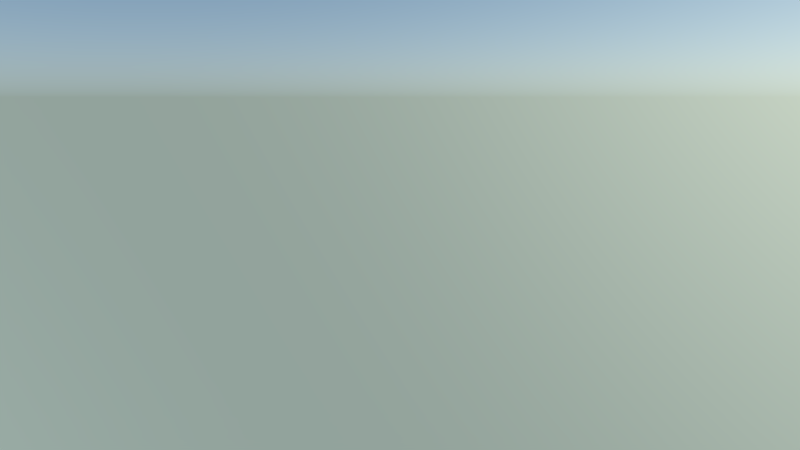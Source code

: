 # Source: JM-Shot2.blend  (saved by Blender 2.72.0; exported with 4.5.12 LTS)
import bpy
from mathutils import Matrix  # noqa: F401  (used for matrix-valued properties, if any)

bpy.ops.wm.read_factory_settings(use_empty=True)
scene = bpy.context.scene
scene.name = 'Scene'

# ---- collections
col_collection_1 = bpy.data.collections.new('Collection 1'); scene.collection.children.link(col_collection_1)
col_gel_nde = bpy.data.collections.new('Gelände')  # instanced only; not linked into the scene
col_topf = bpy.data.collections.new('Topf')  # instanced only; not linked into the scene
col_wasser = bpy.data.collections.new('Wasser')  # instanced only; not linked into the scene
col_minion_001 = bpy.data.collections.new('Minion.001')  # instanced only; not linked into the scene

# ---- world
world_world = bpy.data.worlds.new('World'); scene.world = world_world
world_world.use_nodes = True; world_world.node_tree.nodes.clear()
_N = world_world.node_tree.nodes; _L = world_world.node_tree.links
n0 = _N.new('ShaderNodeOutputWorld'); n0.name = 'World Output'; n0.location = (300, 300)
n1 = _N.new('ShaderNodeBackground'); n1.name = 'Background'; n1.location = (10, 300)
n1.inputs[1].default_value = 3.0
n2 = _N.new('ShaderNodeTexSky'); n2.name = 'Sky Texture'; n2.location = (-180, 300)
n2.sky_type = 'HOSEK_WILKIE'
n2.sun_direction = (-0.5336, 0.7265, 0.433)
n2.sun_elevation = 1.571
_L.new(n1.outputs[0], n0.inputs[0])
_L.new(n2.outputs[0], n1.inputs[0])
n0.is_active_output = True
world_world.color = (0.05088, 0.05088, 0.05088)
world_world.use_sun_shadow = False
world_world.sun_shadow_jitter_overblur = 0.0
world_world.cycles.sampling_method = 'MANUAL'
world_world.cycles.sample_map_resolution = 256

# ---- cameras
cam_camera = bpy.data.cameras.new('Camera')
cam_camera.clip_end = 100.0
cam_camera.lens = 17.7
cam_camera.sensor_width = 23.69
cam_camera.sensor_height = 18.0
cam_camera.ortho_scale = 7.314
cam_camera.dof.focus_distance = 0.0

# ---- lights
light_sun = bpy.data.lights.new('Sun', 'SUN')
light_sun.transmission_factor = 0.0
light_sun.angle = 0.2013
light_sun.energy = 1.0
light_sun.shadow_buffer_clip_start = 0.5
light_sun.shadow_soft_size = 0.101
light_sun.shadow_cascade_max_distance = 1000.0
light_sun.cycles.use_multiple_importance_sampling = False

# ---- objects
ob_gel_nde = bpy.data.objects.new('Gelände', None)
ob_topf = bpy.data.objects.new('Topf', None)
ob_wasser = bpy.data.objects.new('Wasser', None)
ob_minion_001 = bpy.data.objects.new('Minion.001', None)
ob_sun = bpy.data.objects.new('Sun', light_sun)
ob_camera = bpy.data.objects.new('Camera', cam_camera)

# ---- transforms, parenting, visibility, modifiers, constraints
ob_gel_nde.location = (-0.03198, 0.2879, 0.04792)
ob_gel_nde.empty_image_offset = (0.0, 0.0)
ob_gel_nde.show_instancer_for_render = False
ob_gel_nde.instance_type = 'COLLECTION'
ob_gel_nde.lineart.crease_threshold = 0.0
ob_topf.location = (1.755, 1.357, -0.1653)
ob_topf.rotation_euler = (-0.1832, -0.08688, -0.07581)
ob_topf.scale = (0.1428, 0.1428, 0.1428)
ob_topf.empty_image_offset = (0.0, 0.0)
ob_topf.show_instancer_for_render = False
ob_topf.instance_type = 'COLLECTION'
ob_topf.lineart.crease_threshold = 0.0
ob_wasser.location = (-2.096, -4.995, -0.528)
ob_wasser.scale = (2.82, 2.82, 2.82)
ob_wasser.empty_image_offset = (0.0, 0.0)
ob_wasser.show_instancer_for_render = False
ob_wasser.instance_type = 'COLLECTION'
ob_wasser.lineart.crease_threshold = 0.0
ob_minion_001.location = (-1.001, -0.776, 0.4975)
ob_minion_001.rotation_euler = (0.0, -0.0, 0.7142)
ob_minion_001.scale = (0.155, 0.155, 0.155)
ob_minion_001.empty_image_offset = (0.0, 0.0)
ob_minion_001.show_instancer_for_render = False
ob_minion_001.instance_type = 'COLLECTION'
ob_minion_001.lineart.crease_threshold = 0.0
ob_sun.location = (-2.769, -0.3648, 3.955)
ob_sun.rotation_euler = (0.5683, -0.114, 0.1702)
ob_sun.lineart.crease_threshold = 0.0
ob_camera.location = (3.071, 1.802, 0.2862)
ob_camera.rotation_euler = (1.361, -1.711e-07, 1.786)
ob_camera.scale = (1.0, 1.0, 1.0)
ob_camera.lock_rotations_4d = False
ob_camera.empty_display_type = 'ARROWS'
ob_camera.color = (0.0, 0.0, 0.0, 0.0)
ob_camera.display_type = 'WIRE'
ob_camera.lineart.crease_threshold = 0.0
ob_gel_nde.instance_collection = col_gel_nde
ob_topf.instance_collection = col_topf
ob_wasser.instance_collection = col_wasser
ob_minion_001.instance_collection = col_minion_001

# ---- collection membership
col_collection_1.objects.link(ob_gel_nde)
col_collection_1.objects.link(ob_topf)
col_collection_1.objects.link(ob_wasser)
col_collection_1.objects.link(ob_minion_001)
col_collection_1.objects.link(ob_sun)
col_collection_1.objects.link(ob_camera)

# ---- scene / render settings (as saved in the file)
scene.camera = ob_camera
scene.frame_start = 116; scene.frame_end = 190; scene.frame_set(116)
scene.render.engine = 'CYCLES'
scene.render.fps = 30
scene.render.dither_intensity = 0.0
scene.cycles.use_denoising = False
scene.cycles.samples = 40
scene.cycles.sampling_pattern = 'TABULATED_SOBOL'
scene.cycles.light_sampling_threshold = 0.0
scene.cycles.use_adaptive_sampling = False
scene.cycles.use_light_tree = False
scene.cycles.blur_glossy = 0.0
scene.cycles.max_bounces = 4
scene.cycles.pixel_filter_type = 'GAUSSIAN'
scene.cycles.sample_clamp_indirect = 0.0
scene.view_settings.view_transform = 'Standard'
bpy.context.view_layer.update()
